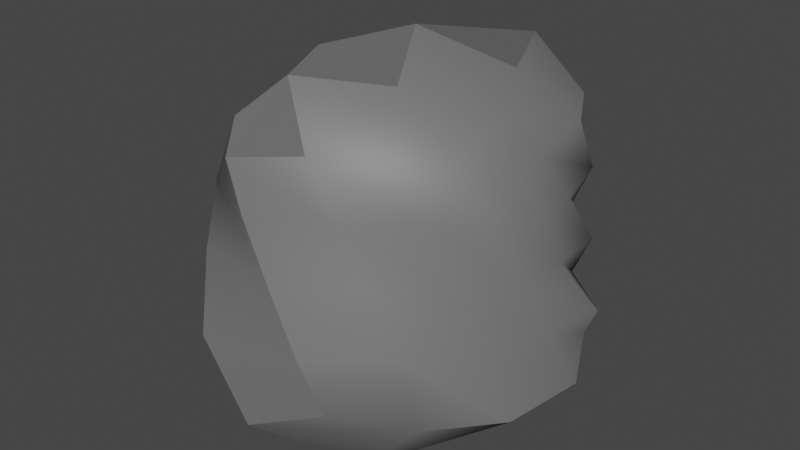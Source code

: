 # Source: asteroidChunk3.blend  (saved by Blender 4.3.34; exported with 4.5.12 LTS)
import bpy
from mathutils import Matrix  # noqa: F401  (used for matrix-valued properties, if any)

bpy.ops.wm.read_factory_settings(use_empty=True)
scene = bpy.context.scene
scene.name = 'Scene'

# ---- collections
col_collection = bpy.data.collections.new('Collection'); scene.collection.children.link(col_collection)

# ---- materials (node trees are filled in below, after node groups)
mat_material_001 = bpy.data.materials.new('Material.001')
mat_material_001.use_transparent_shadow = False

# ---- material node trees
mat_material_001.use_nodes = True; mat_material_001.node_tree.nodes.clear()
_N = mat_material_001.node_tree.nodes; _L = mat_material_001.node_tree.links
n0 = _N.new('ShaderNodeBsdfPrincipled'); n0.name = 'Principled BSDF'; n0.location = (10, 300)
n0.distribution = 'GGX'
n0.subsurface_method = 'BURLEY'
n0.inputs[0].default_value = (0.1523, 0.1523, 0.1523, 1.0)
n0.inputs[3].default_value = 1.45
n0.inputs[27].default_value = (0.0, 0.0, 0.0, 1.0)
n0.inputs[28].default_value = 1.0
n1 = _N.new('ShaderNodeOutputMaterial'); n1.name = 'Material Output'; n1.location = (300, 300)
_L.new(n0.outputs[0], n1.inputs[0])
n1.is_active_output = True

# ---- world
world_world = bpy.data.worlds.new('World'); scene.world = world_world
world_world.use_nodes = True; world_world.node_tree.nodes.clear()
_N = world_world.node_tree.nodes; _L = world_world.node_tree.links
n0 = _N.new('ShaderNodeOutputWorld'); n0.name = 'World Output'; n0.location = (300, 300)
n1 = _N.new('ShaderNodeBackground'); n1.name = 'Background'; n1.location = (10, 300)
n1.inputs[0].default_value = (0.05088, 0.05088, 0.05088, 1.0)
_L.new(n1.outputs[0], n0.inputs[0])
n0.is_active_output = True
world_world.color = (0.05088, 0.05088, 0.05088)
world_world.use_sun_shadow = False
world_world.sun_shadow_jitter_overblur = 0.0

# ---- meshes
me_rock = bpy.data.meshes.new('rock')
me_rock.from_pydata([(-0.2841, -0.01866, -0.2314), (-0.06446, 0.3064, -0.221), (-0.2243, 0.1085, 0.228), (-0.08797, -0.2931, 0.2863), (0.09836, -0.3167, -0.272), (0.2771, 0.1245, -0.2301), (0.07177, 0.3298, 0.2512), (0.2264, -0.006423, 0.2287), (-0.1981, 0.16, -0.2679), (-0.2677, 0.05216, 0.01182), (-0.2109, -0.05706, 0.2979), (0.002372, -0.3167, 0.01307), (0.1035, 0.248, -0.2642), (0.001129, 0.3167, 0.01058), (0.265, 0.05119, 0.01278), (-0.1168, 0.2607, 0.2983), (0.2226, 0.1662, 0.3054), (-0.1696, -0.25, -0.3562), (0.277, -0.09521, -0.3277), (0.1131, -0.1521, 0.2949), (-0.1905, 0.2388, 0.01247), (0.1809, 0.2332, 0.01075), (0.1813, -0.128, 0.01259), (-0.2187, -0.1618, 0.0122), (-0.002552, 0.05722, -0.4604), (2.937e-05, 0.05126, 0.5125), (-0.2718, 0.06379, -0.2749), (-0.1278, 0.2422, -0.2484), (-0.2827, 0.01398, -0.1176), (-0.2533, 0.0891, 0.141), (-0.2213, 0.04778, 0.2623), (-0.1664, -0.187, 0.309), (-0.05149, -0.3052, 0.1614), (0.05919, -0.3267, -0.1386), (0.00705, 0.2939, -0.2547), (0.2014, 0.1898, -0.2552), (-0.03702, 0.3131, -0.1193), (0.04003, 0.3175, 0.1417), (0.3088, 0.09794, -0.1268), (0.2539, 0.01348, 0.1412), (-0.183, 0.172, 0.2613), (-0.01302, 0.3392, 0.3063), (0.164, 0.2891, 0.303), (0.2173, 0.05516, 0.2608), (-0.2596, -0.1212, -0.2978), (-0.02247, -0.3544, -0.3633), (0.1959, -0.2261, -0.3133), (0.3105, 0.04085, -0.2965), (0.01568, -0.2385, 0.3109), (0.1808, -0.06703, 0.2588), (-0.2514, 0.1536, 0.01159), (-0.1442, 0.2497, 0.1524), (-0.1064, 0.3124, 0.01159), (-0.2087, 0.2008, -0.1324), (0.09891, 0.2965, 0.01046), (0.2257, 0.2132, 0.1601), (0.2615, 0.1583, 0.01186), (0.1466, 0.2578, -0.1304), (0.2511, -0.05045, 0.01416), (0.1453, -0.1463, 0.1528), (0.1214, -0.2285, 0.01476), (0.2353, -0.1161, -0.1376), (-0.1462, -0.2911, 0.01183), (-0.2179, -0.1022, 0.1579), (-0.2441, -0.0446, 0.01218), (-0.2109, -0.2315, -0.1535), (-0.1202, 0.1077, -0.3652), (0.05817, 0.1855, -0.3931), (0.1766, -0.02456, -0.4911), (-0.07375, -0.1121, -0.4668), (0.06734, -0.09073, 0.4357), (0.1399, 0.1125, 0.4297), (-0.06714, 0.1936, 0.4358), (-0.1437, -0.009105, 0.4313), (-0.2501, 0.1087, -0.1241), (-0.213, 0.1763, 0.1469), (-0.06379, 0.3272, 0.1549), (-0.1507, 0.3031, -0.1334), (0.05639, 0.3008, -0.1247), (0.1302, 0.2723, 0.1479), (0.2449, 0.1044, 0.147), (0.2198, 0.1836, -0.1251), (0.2839, -0.01431, -0.1302), (0.2224, -0.07893, 0.1488), (0.07246, -0.2383, 0.1589), (0.1741, -0.227, -0.1353), (-0.1035, -0.3553, -0.1602), (-0.1734, -0.2292, 0.1635), (-0.2443, -0.001343, 0.147), (-0.2707, -0.1037, -0.1317), (-0.1945, -0.01682, -0.3848), (-0.05944, 0.2117, -0.3279), (0.1971, 0.1264, -0.3876), (0.09971, -0.2175, -0.5018), (-0.07739, -0.1613, 0.4363), (0.1705, -0.01074, 0.3614), (0.08031, 0.2716, 0.4445), (-0.1728, 0.1141, 0.3651)], [], [(0, 28, 74, 26), (28, 9, 50, 74), (74, 50, 20, 53), (26, 74, 53, 8), (9, 29, 75, 50), (29, 2, 40, 75), (75, 40, 15, 51), (50, 75, 51, 20), (20, 51, 76, 52), (51, 15, 41, 76), (76, 41, 6, 37), (52, 76, 37, 13), (8, 53, 77, 27), (53, 20, 52, 77), (77, 52, 13, 36), (27, 77, 36, 1), (1, 36, 78, 34), (36, 13, 54, 78), (78, 54, 21, 57), (34, 78, 57, 12), (13, 37, 79, 54), (37, 6, 42, 79), (79, 42, 16, 55), (54, 79, 55, 21), (21, 55, 80, 56), (55, 16, 43, 80), (80, 43, 7, 39), (56, 80, 39, 14), (12, 57, 81, 35), (57, 21, 56, 81), (81, 56, 14, 38), (35, 81, 38, 5), (5, 38, 82, 47), (38, 14, 58, 82), (82, 58, 22, 61), (47, 82, 61, 18), (14, 39, 83, 58), (39, 7, 49, 83), (83, 49, 19, 59), (58, 83, 59, 22), (22, 59, 84, 60), (59, 19, 48, 84), (84, 48, 3, 32), (60, 84, 32, 11), (18, 61, 85, 46), (61, 22, 60, 85), (85, 60, 11, 33), (46, 85, 33, 4), (4, 33, 86, 45), (33, 11, 62, 86), (86, 62, 23, 65), (45, 86, 65, 17), (11, 32, 87, 62), (32, 3, 31, 87), (87, 31, 10, 63), (62, 87, 63, 23), (23, 63, 88, 64), (63, 10, 30, 88), (88, 30, 2, 29), (64, 88, 29, 9), (17, 65, 89, 44), (65, 23, 64, 89), (89, 64, 9, 28), (44, 89, 28, 0), (0, 26, 90, 44), (26, 8, 66, 90), (90, 66, 24, 69), (44, 90, 69, 17), (8, 27, 91, 66), (27, 1, 34, 91), (91, 34, 12, 67), (66, 91, 67, 24), (24, 67, 92, 68), (67, 12, 35, 92), (92, 35, 5, 47), (68, 92, 47, 18), (17, 69, 93, 45), (69, 24, 68, 93), (93, 68, 18, 46), (45, 93, 46, 4), (3, 48, 94, 31), (48, 19, 70, 94), (94, 70, 25, 73), (31, 94, 73, 10), (19, 49, 95, 70), (49, 7, 43, 95), (95, 43, 16, 71), (70, 95, 71, 25), (25, 71, 96, 72), (71, 16, 42, 96), (96, 42, 6, 41), (72, 96, 41, 15), (10, 73, 97, 30), (73, 25, 72, 97), (97, 72, 15, 40), (30, 97, 40, 2)])
me_rock.polygons.foreach_set('use_smooth', [True] * 96)
_k = set([(0, 26), (0, 44), (1, 34), (3, 31), (3, 32), (3, 48), (4, 33), (4, 45), (5, 38), (5, 47), (6, 42), (8, 26), (11, 32), (11, 33), (12, 34), (14, 38), (16, 42), (16, 55), (17, 44), (17, 45), (18, 46), (18, 47), (25, 70), (25, 71), (25, 72), (25, 73), (26, 90), (27, 77), (31, 94), (41, 76), (41, 96), (42, 96), (45, 86), (45, 93), (47, 92), (48, 94), (52, 76), (52, 77), (58, 83), (62, 86), (62, 87), (67, 92), (68, 92), (68, 93), (69, 93), (70, 94), (71, 96), (72, 96), (73, 94)])
me_rock.attributes.new('sharp_edge', 'BOOLEAN', 'EDGE').data.foreach_set('value', [ (min(e.vertices), max(e.vertices)) in _k for e in me_rock.edges])
me_rock.materials.append(mat_material_001)
me_rock.use_remesh_fix_poles = True
me_rock.use_remesh_preserve_attributes = False
me_rock.use_mirror_vertex_groups = False
me_rock.update()

# ---- objects
ob_rock = bpy.data.objects.new('rock', me_rock)

# ---- transforms, parenting, visibility, modifiers, constraints
ob_rock.location = (0.0, 0.0, 9.313e-10)
ob_rock.scale = (2.102, 1.8, 1.232)
ob_rock.lineart.crease_threshold = 0.0

# ---- collection membership
col_collection.objects.link(ob_rock)

# ---- scene / render settings (as saved in the file)
scene.frame_start = 1; scene.frame_end = 250; scene.frame_set(1)
scene.render.engine = 'BLENDER_EEVEE_NEXT'
scene.cycles.use_denoising = False
scene.cycles.samples = 128
scene.cycles.sampling_pattern = 'TABULATED_SOBOL'
scene.cycles.use_adaptive_sampling = False
scene.cycles.use_light_tree = False
scene.view_settings.view_transform = 'Filmic'
bpy.context.view_layer.update()

# ---- added for rendering (the .blend has no active camera and no usable light): camera, sun
cam_auto = bpy.data.cameras.new('AutoCamera')
cam_auto.lens = 50.0
cam_auto.sensor_width = 36.0
cam_auto.clip_end = 1000.0
ob_auto_camera = bpy.data.objects.new('AutoCamera', cam_auto)
scene.collection.objects.link(ob_auto_camera)
ob_auto_camera.location = (2.03091, -2.41831, 1.60914)
ob_auto_camera.rotation_euler = (1.09748, -7.21219e-08, 0.694738)
scene.camera = ob_auto_camera
light_auto_sun = bpy.data.lights.new('AutoSun', 'SUN')
light_auto_sun.energy = 3.0
light_auto_sun.angle = 0.0523599
ob_auto_sun = bpy.data.objects.new('AutoSun', light_auto_sun)
scene.collection.objects.link(ob_auto_sun)
ob_auto_sun.rotation_euler = (0.872665, 0.174533, 0.523599)
bpy.context.view_layer.update()

